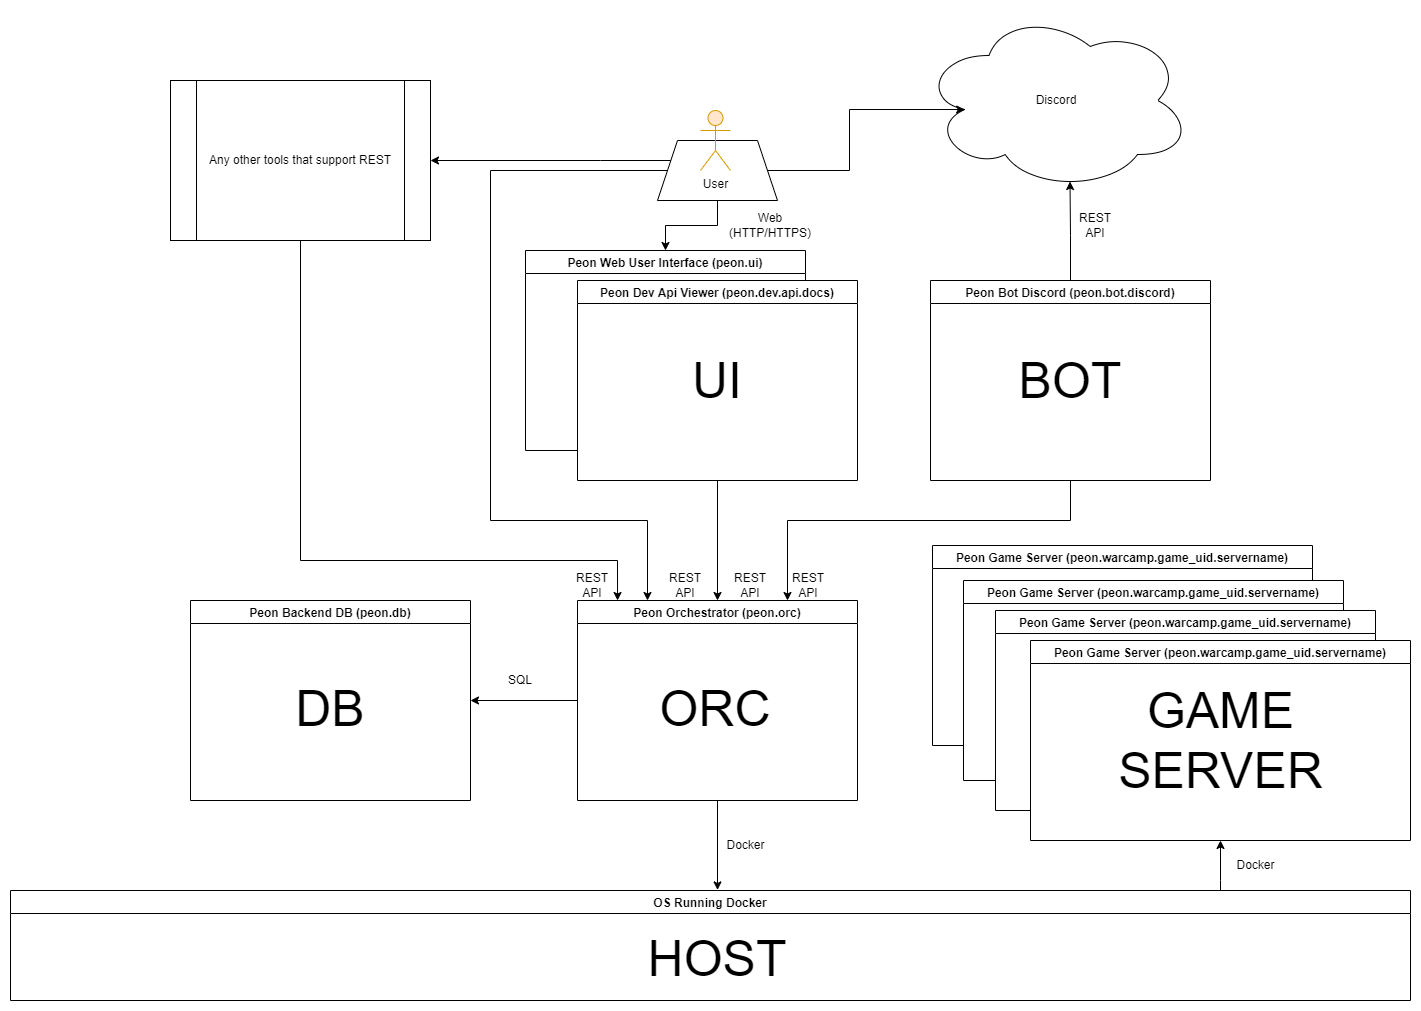

The diagram above was exported from draw.io. Its source (the exported page's mxGraphModel, read from the mxfile embedded in the PNG):
<mxGraphModel dx="2062" dy="1217" grid="1" gridSize="10" guides="1" tooltips="1" connect="1" arrows="1" fold="1" page="1" pageScale="1" pageWidth="1654" pageHeight="1169" math="0" shadow="0">
  <root>
    <mxCell id="0" />
    <mxCell id="1" parent="0" />
    <mxCell id="cDgneKcXdHZ0Rp1zFsaA-40" value="Peon Game Server (peon.warcamp.game_uid.servername)" style="swimlane;fillColor=#FFFFFF;swimlaneFillColor=default;" vertex="1" parent="1">
      <mxGeometry x="1042" y="585" width="380" height="200" as="geometry" />
    </mxCell>
    <mxCell id="cDgneKcXdHZ0Rp1zFsaA-39" value="Peon Game Server (peon.warcamp.game_uid.servername)" style="swimlane;fillColor=#FFFFFF;swimlaneFillColor=default;" vertex="1" parent="1">
      <mxGeometry x="1073" y="620" width="380" height="200" as="geometry" />
    </mxCell>
    <mxCell id="cDgneKcXdHZ0Rp1zFsaA-38" value="Peon Game Server (peon.warcamp.game_uid.servername)" style="swimlane;fillColor=#FFFFFF;swimlaneFillColor=default;" vertex="1" parent="1">
      <mxGeometry x="1105" y="650" width="380" height="200" as="geometry" />
    </mxCell>
    <mxCell id="cDgneKcXdHZ0Rp1zFsaA-7" value="Peon Web User Interface (peon.ui)" style="swimlane;swimlaneFillColor=default;" vertex="1" parent="1">
      <mxGeometry x="635" y="290" width="280" height="200" as="geometry" />
    </mxCell>
    <mxCell id="cDgneKcXdHZ0Rp1zFsaA-41" style="edgeStyle=orthogonalEdgeStyle;rounded=0;orthogonalLoop=1;jettySize=auto;html=1;entryX=0.5;entryY=1;entryDx=0;entryDy=0;" edge="1" parent="1" source="cDgneKcXdHZ0Rp1zFsaA-3" target="cDgneKcXdHZ0Rp1zFsaA-37">
      <mxGeometry relative="1" as="geometry">
        <mxPoint x="1370" y="890" as="targetPoint" />
        <Array as="points">
          <mxPoint x="1330" y="920" />
          <mxPoint x="1330" y="920" />
        </Array>
      </mxGeometry>
    </mxCell>
    <mxCell id="cDgneKcXdHZ0Rp1zFsaA-3" value="OS Running Docker" style="swimlane;swimlaneFillColor=default;" vertex="1" parent="1">
      <mxGeometry x="120" y="930" width="1400" height="110" as="geometry" />
    </mxCell>
    <mxCell id="cDgneKcXdHZ0Rp1zFsaA-54" value="&lt;font style=&quot;font-size: 50px;&quot;&gt;HOST&lt;/font&gt;" style="text;html=1;strokeColor=none;fillColor=none;align=center;verticalAlign=middle;whiteSpace=wrap;rounded=0;" vertex="1" parent="cDgneKcXdHZ0Rp1zFsaA-3">
      <mxGeometry x="622" y="30" width="170" height="75" as="geometry" />
    </mxCell>
    <mxCell id="cDgneKcXdHZ0Rp1zFsaA-13" style="edgeStyle=orthogonalEdgeStyle;rounded=0;orthogonalLoop=1;jettySize=auto;html=1;entryX=0.5;entryY=0;entryDx=0;entryDy=0;" edge="1" parent="1" source="cDgneKcXdHZ0Rp1zFsaA-6" target="cDgneKcXdHZ0Rp1zFsaA-1">
      <mxGeometry relative="1" as="geometry" />
    </mxCell>
    <mxCell id="cDgneKcXdHZ0Rp1zFsaA-6" value="Peon Dev Api Viewer (peon.dev.api.docs)" style="swimlane;fillColor=#FFFFFF;swimlaneFillColor=default;" vertex="1" parent="1">
      <mxGeometry x="687" y="320" width="280" height="200" as="geometry" />
    </mxCell>
    <mxCell id="cDgneKcXdHZ0Rp1zFsaA-50" value="&lt;font style=&quot;font-size: 50px;&quot;&gt;UI&lt;/font&gt;" style="text;html=1;strokeColor=none;fillColor=none;align=center;verticalAlign=middle;whiteSpace=wrap;rounded=0;" vertex="1" parent="cDgneKcXdHZ0Rp1zFsaA-6">
      <mxGeometry x="55" y="62.5" width="170" height="75" as="geometry" />
    </mxCell>
    <mxCell id="cDgneKcXdHZ0Rp1zFsaA-9" style="edgeStyle=orthogonalEdgeStyle;rounded=0;orthogonalLoop=1;jettySize=auto;html=1;entryX=0.505;entryY=-0.005;entryDx=0;entryDy=0;entryPerimeter=0;" edge="1" parent="1" source="cDgneKcXdHZ0Rp1zFsaA-1" target="cDgneKcXdHZ0Rp1zFsaA-3">
      <mxGeometry relative="1" as="geometry" />
    </mxCell>
    <mxCell id="cDgneKcXdHZ0Rp1zFsaA-18" style="edgeStyle=orthogonalEdgeStyle;rounded=0;orthogonalLoop=1;jettySize=auto;html=1;entryX=1;entryY=0.5;entryDx=0;entryDy=0;" edge="1" parent="1" source="cDgneKcXdHZ0Rp1zFsaA-1" target="cDgneKcXdHZ0Rp1zFsaA-17">
      <mxGeometry relative="1" as="geometry" />
    </mxCell>
    <mxCell id="cDgneKcXdHZ0Rp1zFsaA-1" value="Peon Orchestrator (peon.orc)" style="swimlane;swimlaneFillColor=default;" vertex="1" parent="1">
      <mxGeometry x="687" y="640" width="280" height="200" as="geometry" />
    </mxCell>
    <mxCell id="cDgneKcXdHZ0Rp1zFsaA-49" value="&lt;font style=&quot;font-size: 50px;&quot;&gt;ORC&lt;/font&gt;" style="text;html=1;strokeColor=none;fillColor=none;align=center;verticalAlign=middle;whiteSpace=wrap;rounded=0;" vertex="1" parent="cDgneKcXdHZ0Rp1zFsaA-1">
      <mxGeometry x="53" y="70" width="170" height="75" as="geometry" />
    </mxCell>
    <mxCell id="cDgneKcXdHZ0Rp1zFsaA-23" style="edgeStyle=orthogonalEdgeStyle;rounded=0;orthogonalLoop=1;jettySize=auto;html=1;entryX=0.55;entryY=0.95;entryDx=0;entryDy=0;entryPerimeter=0;" edge="1" parent="1" source="cDgneKcXdHZ0Rp1zFsaA-11" target="cDgneKcXdHZ0Rp1zFsaA-22">
      <mxGeometry relative="1" as="geometry" />
    </mxCell>
    <mxCell id="cDgneKcXdHZ0Rp1zFsaA-32" style="edgeStyle=orthogonalEdgeStyle;rounded=0;orthogonalLoop=1;jettySize=auto;html=1;entryX=0.75;entryY=0;entryDx=0;entryDy=0;" edge="1" parent="1" source="cDgneKcXdHZ0Rp1zFsaA-11" target="cDgneKcXdHZ0Rp1zFsaA-1">
      <mxGeometry relative="1" as="geometry">
        <Array as="points">
          <mxPoint x="1180" y="560" />
          <mxPoint x="897" y="560" />
        </Array>
      </mxGeometry>
    </mxCell>
    <mxCell id="cDgneKcXdHZ0Rp1zFsaA-11" value="Peon Bot Discord (peon.bot.discord)" style="swimlane;swimlaneFillColor=default;" vertex="1" parent="1">
      <mxGeometry x="1040" y="320" width="280" height="200" as="geometry" />
    </mxCell>
    <mxCell id="cDgneKcXdHZ0Rp1zFsaA-51" value="&lt;font style=&quot;font-size: 50px;&quot;&gt;BOT&lt;/font&gt;" style="text;html=1;strokeColor=none;fillColor=none;align=center;verticalAlign=middle;whiteSpace=wrap;rounded=0;" vertex="1" parent="cDgneKcXdHZ0Rp1zFsaA-11">
      <mxGeometry x="55" y="62.5" width="170" height="75" as="geometry" />
    </mxCell>
    <mxCell id="cDgneKcXdHZ0Rp1zFsaA-15" value="REST API" style="text;html=1;strokeColor=none;fillColor=none;align=center;verticalAlign=middle;whiteSpace=wrap;rounded=0;" vertex="1" parent="1">
      <mxGeometry x="903" y="610" width="30" height="30" as="geometry" />
    </mxCell>
    <mxCell id="cDgneKcXdHZ0Rp1zFsaA-16" value="REST API" style="text;html=1;strokeColor=none;fillColor=none;align=center;verticalAlign=middle;whiteSpace=wrap;rounded=0;" vertex="1" parent="1">
      <mxGeometry x="840" y="610" width="40" height="30" as="geometry" />
    </mxCell>
    <mxCell id="cDgneKcXdHZ0Rp1zFsaA-17" value="Peon Backend DB (peon.db)" style="swimlane;swimlaneFillColor=default;" vertex="1" parent="1">
      <mxGeometry x="300" y="640" width="280" height="200" as="geometry" />
    </mxCell>
    <mxCell id="cDgneKcXdHZ0Rp1zFsaA-52" value="&lt;font style=&quot;font-size: 50px;&quot;&gt;DB&lt;/font&gt;" style="text;html=1;strokeColor=none;fillColor=none;align=center;verticalAlign=middle;whiteSpace=wrap;rounded=0;" vertex="1" parent="cDgneKcXdHZ0Rp1zFsaA-17">
      <mxGeometry x="55" y="70" width="170" height="75" as="geometry" />
    </mxCell>
    <mxCell id="cDgneKcXdHZ0Rp1zFsaA-22" value="Discord" style="ellipse;shape=cloud;whiteSpace=wrap;html=1;" vertex="1" parent="1">
      <mxGeometry x="1031" y="50" width="270" height="180" as="geometry" />
    </mxCell>
    <mxCell id="cDgneKcXdHZ0Rp1zFsaA-24" value="REST API" style="text;html=1;strokeColor=none;fillColor=none;align=center;verticalAlign=middle;whiteSpace=wrap;rounded=0;" vertex="1" parent="1">
      <mxGeometry x="1190" y="250" width="30" height="30" as="geometry" />
    </mxCell>
    <mxCell id="cDgneKcXdHZ0Rp1zFsaA-29" style="edgeStyle=orthogonalEdgeStyle;rounded=0;orthogonalLoop=1;jettySize=auto;html=1;entryX=0.5;entryY=0;entryDx=0;entryDy=0;" edge="1" parent="1" source="cDgneKcXdHZ0Rp1zFsaA-27" target="cDgneKcXdHZ0Rp1zFsaA-7">
      <mxGeometry relative="1" as="geometry" />
    </mxCell>
    <mxCell id="cDgneKcXdHZ0Rp1zFsaA-30" style="edgeStyle=orthogonalEdgeStyle;rounded=0;orthogonalLoop=1;jettySize=auto;html=1;entryX=0.16;entryY=0.55;entryDx=0;entryDy=0;entryPerimeter=0;" edge="1" parent="1" source="cDgneKcXdHZ0Rp1zFsaA-27" target="cDgneKcXdHZ0Rp1zFsaA-22">
      <mxGeometry relative="1" as="geometry" />
    </mxCell>
    <mxCell id="cDgneKcXdHZ0Rp1zFsaA-31" style="edgeStyle=orthogonalEdgeStyle;rounded=0;orthogonalLoop=1;jettySize=auto;html=1;entryX=0.25;entryY=0;entryDx=0;entryDy=0;" edge="1" parent="1" source="cDgneKcXdHZ0Rp1zFsaA-27" target="cDgneKcXdHZ0Rp1zFsaA-1">
      <mxGeometry relative="1" as="geometry">
        <Array as="points">
          <mxPoint x="600" y="210" />
          <mxPoint x="600" y="560" />
          <mxPoint x="757" y="560" />
        </Array>
      </mxGeometry>
    </mxCell>
    <mxCell id="cDgneKcXdHZ0Rp1zFsaA-55" style="edgeStyle=orthogonalEdgeStyle;rounded=0;orthogonalLoop=1;jettySize=auto;html=1;entryX=1;entryY=0.5;entryDx=0;entryDy=0;fontSize=50;" edge="1" parent="1" source="cDgneKcXdHZ0Rp1zFsaA-27" target="cDgneKcXdHZ0Rp1zFsaA-34">
      <mxGeometry relative="1" as="geometry">
        <Array as="points">
          <mxPoint x="710" y="200" />
          <mxPoint x="710" y="200" />
        </Array>
      </mxGeometry>
    </mxCell>
    <mxCell id="cDgneKcXdHZ0Rp1zFsaA-27" value="" style="shape=trapezoid;perimeter=trapezoidPerimeter;whiteSpace=wrap;html=1;fixedSize=1;" vertex="1" parent="1">
      <mxGeometry x="767" y="180" width="120" height="60" as="geometry" />
    </mxCell>
    <mxCell id="cDgneKcXdHZ0Rp1zFsaA-28" value="User" style="shape=umlActor;verticalLabelPosition=bottom;verticalAlign=top;html=1;outlineConnect=0;fillColor=#ffe6cc;strokeColor=#d79b00;" vertex="1" parent="1">
      <mxGeometry x="810" y="150" width="30" height="60" as="geometry" />
    </mxCell>
    <mxCell id="cDgneKcXdHZ0Rp1zFsaA-33" value="REST API" style="text;html=1;strokeColor=none;fillColor=none;align=center;verticalAlign=middle;whiteSpace=wrap;rounded=0;" vertex="1" parent="1">
      <mxGeometry x="780" y="610" width="30" height="30" as="geometry" />
    </mxCell>
    <mxCell id="cDgneKcXdHZ0Rp1zFsaA-45" style="edgeStyle=orthogonalEdgeStyle;rounded=0;orthogonalLoop=1;jettySize=auto;html=1;entryX=0.143;entryY=0;entryDx=0;entryDy=0;entryPerimeter=0;" edge="1" parent="1" source="cDgneKcXdHZ0Rp1zFsaA-34" target="cDgneKcXdHZ0Rp1zFsaA-1">
      <mxGeometry relative="1" as="geometry">
        <Array as="points">
          <mxPoint x="410" y="600" />
          <mxPoint x="727" y="600" />
        </Array>
      </mxGeometry>
    </mxCell>
    <mxCell id="cDgneKcXdHZ0Rp1zFsaA-34" value="Any other tools that support REST" style="shape=process;whiteSpace=wrap;html=1;backgroundOutline=1;" vertex="1" parent="1">
      <mxGeometry x="280" y="120" width="260" height="160" as="geometry" />
    </mxCell>
    <mxCell id="cDgneKcXdHZ0Rp1zFsaA-35" value="Web (HTTP/HTTPS)" style="text;html=1;strokeColor=none;fillColor=none;align=center;verticalAlign=middle;whiteSpace=wrap;rounded=0;" vertex="1" parent="1">
      <mxGeometry x="840" y="250" width="80" height="30" as="geometry" />
    </mxCell>
    <mxCell id="cDgneKcXdHZ0Rp1zFsaA-37" value="Peon Game Server (peon.warcamp.game_uid.servername)" style="swimlane;fillColor=#FFFFFF;swimlaneFillColor=default;" vertex="1" parent="1">
      <mxGeometry x="1140" y="680" width="380" height="200" as="geometry" />
    </mxCell>
    <mxCell id="cDgneKcXdHZ0Rp1zFsaA-53" value="&lt;font style=&quot;font-size: 50px;&quot;&gt;GAME SERVER&lt;/font&gt;" style="text;html=1;strokeColor=none;fillColor=none;align=center;verticalAlign=middle;whiteSpace=wrap;rounded=0;" vertex="1" parent="cDgneKcXdHZ0Rp1zFsaA-37">
      <mxGeometry x="97.5" y="62.5" width="185" height="75" as="geometry" />
    </mxCell>
    <mxCell id="cDgneKcXdHZ0Rp1zFsaA-44" value="Docker" style="text;html=1;align=center;verticalAlign=middle;resizable=0;points=[];autosize=1;strokeColor=none;fillColor=none;" vertex="1" parent="1">
      <mxGeometry x="1340" y="895" width="50" height="20" as="geometry" />
    </mxCell>
    <mxCell id="cDgneKcXdHZ0Rp1zFsaA-46" value="REST API" style="text;html=1;strokeColor=none;fillColor=none;align=center;verticalAlign=middle;whiteSpace=wrap;rounded=0;" vertex="1" parent="1">
      <mxGeometry x="687" y="610" width="30" height="30" as="geometry" />
    </mxCell>
    <mxCell id="cDgneKcXdHZ0Rp1zFsaA-48" value="SQL" style="text;html=1;strokeColor=none;fillColor=none;align=center;verticalAlign=middle;whiteSpace=wrap;rounded=0;" vertex="1" parent="1">
      <mxGeometry x="600" y="705" width="60" height="30" as="geometry" />
    </mxCell>
    <mxCell id="cDgneKcXdHZ0Rp1zFsaA-57" value="Docker" style="text;html=1;align=center;verticalAlign=middle;resizable=0;points=[];autosize=1;strokeColor=none;fillColor=none;" vertex="1" parent="1">
      <mxGeometry x="830" y="875" width="50" height="20" as="geometry" />
    </mxCell>
  </root>
</mxGraphModel>